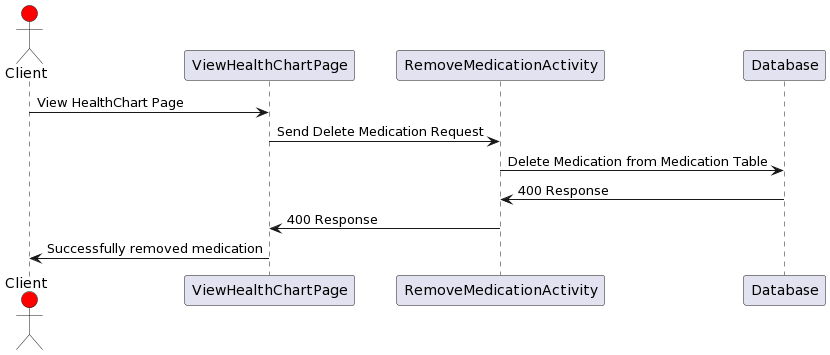

The diagram above was rendered by PlantUML. Its source (embedded in the PNG):
@startuml
actor Client #red
participant ViewHealthChartPage

Client->ViewHealthChartPage: View HealthChart Page
ViewHealthChartPage->RemoveMedicationActivity: Send Delete Medication Request
RemoveMedicationActivity->Database: Delete Medication from Medication Table

Database->RemoveMedicationActivity: 400 Response
RemoveMedicationActivity -> ViewHealthChartPage: 400 Response
Client<-ViewHealthChartPage: Successfully removed medication
@enduml